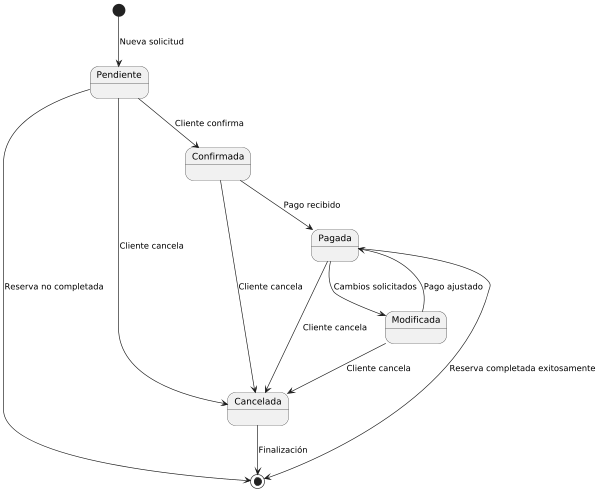

The diagram above was rendered by PlantUML. Its source (embedded in the PNG):
@startuml
scale 600 width

[*] --> Pendiente : Nueva solicitud

Pendiente --> Confirmada : Cliente confirma
Pendiente --> Cancelada : Cliente cancela
Pendiente --> [*] : Reserva no completada

Confirmada --> Pagada : Pago recibido
Confirmada --> Cancelada : Cliente cancela

Pagada --> Modificada : Cambios solicitados
Pagada --> Cancelada : Cliente cancela

Modificada --> Pagada : Pago ajustado
Modificada --> Cancelada : Cliente cancela

Cancelada --> [*] : Finalización

Pagada --> [*] : Reserva completada exitosamente
@enduml